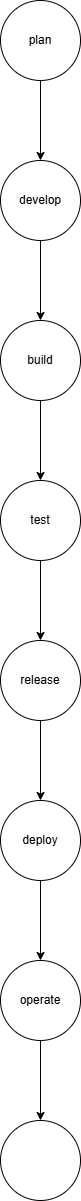

The diagram above was exported from draw.io. Its source (the exported page's mxGraphModel, read from the mxfile embedded in the PNG):
<mxGraphModel dx="1042" dy="1696" grid="1" gridSize="10" guides="1" tooltips="1" connect="1" arrows="1" fold="1" page="1" pageScale="1" pageWidth="827" pageHeight="1169" math="0" shadow="0">
  <root>
    <mxCell id="0" />
    <mxCell id="1" parent="0" />
    <mxCell id="d6En83zJOTcVFAIA0qdu-3" edge="1" parent="1" source="d6En83zJOTcVFAIA0qdu-1" style="edgeStyle=orthogonalEdgeStyle;rounded=0;orthogonalLoop=1;jettySize=auto;html=1;" target="d6En83zJOTcVFAIA0qdu-2" value="">
      <mxGeometry relative="1" as="geometry" />
    </mxCell>
    <mxCell id="d6En83zJOTcVFAIA0qdu-1" parent="1" style="ellipse;whiteSpace=wrap;html=1;aspect=fixed;" value="plan" vertex="1">
      <mxGeometry height="80" width="80" x="374" y="-1160" as="geometry" />
    </mxCell>
    <mxCell id="d6En83zJOTcVFAIA0qdu-5" edge="1" parent="1" source="d6En83zJOTcVFAIA0qdu-2" style="edgeStyle=orthogonalEdgeStyle;rounded=0;orthogonalLoop=1;jettySize=auto;html=1;" target="d6En83zJOTcVFAIA0qdu-4" value="">
      <mxGeometry relative="1" as="geometry" />
    </mxCell>
    <mxCell id="d6En83zJOTcVFAIA0qdu-2" parent="1" style="ellipse;whiteSpace=wrap;html=1;aspect=fixed;" value="develop" vertex="1">
      <mxGeometry height="80" width="80" x="374" y="-1000" as="geometry" />
    </mxCell>
    <mxCell id="d6En83zJOTcVFAIA0qdu-7" edge="1" parent="1" source="d6En83zJOTcVFAIA0qdu-4" style="edgeStyle=orthogonalEdgeStyle;rounded=0;orthogonalLoop=1;jettySize=auto;html=1;" target="d6En83zJOTcVFAIA0qdu-6" value="">
      <mxGeometry relative="1" as="geometry" />
    </mxCell>
    <mxCell id="d6En83zJOTcVFAIA0qdu-4" parent="1" style="ellipse;whiteSpace=wrap;html=1;aspect=fixed;" value="build" vertex="1">
      <mxGeometry height="80" width="80" x="374" y="-840" as="geometry" />
    </mxCell>
    <mxCell id="d6En83zJOTcVFAIA0qdu-9" edge="1" parent="1" source="d6En83zJOTcVFAIA0qdu-6" style="edgeStyle=orthogonalEdgeStyle;rounded=0;orthogonalLoop=1;jettySize=auto;html=1;" target="d6En83zJOTcVFAIA0qdu-8" value="">
      <mxGeometry relative="1" as="geometry" />
    </mxCell>
    <mxCell id="d6En83zJOTcVFAIA0qdu-6" parent="1" style="ellipse;whiteSpace=wrap;html=1;aspect=fixed;" value="test" vertex="1">
      <mxGeometry height="80" width="80" x="374" y="-680" as="geometry" />
    </mxCell>
    <mxCell id="d6En83zJOTcVFAIA0qdu-11" edge="1" parent="1" source="d6En83zJOTcVFAIA0qdu-8" style="edgeStyle=orthogonalEdgeStyle;rounded=0;orthogonalLoop=1;jettySize=auto;html=1;" target="d6En83zJOTcVFAIA0qdu-10" value="">
      <mxGeometry relative="1" as="geometry" />
    </mxCell>
    <mxCell id="d6En83zJOTcVFAIA0qdu-8" parent="1" style="ellipse;whiteSpace=wrap;html=1;aspect=fixed;" value="release" vertex="1">
      <mxGeometry height="80" width="80" x="374" y="-520" as="geometry" />
    </mxCell>
    <mxCell id="d6En83zJOTcVFAIA0qdu-13" edge="1" parent="1" source="d6En83zJOTcVFAIA0qdu-10" style="edgeStyle=orthogonalEdgeStyle;rounded=0;orthogonalLoop=1;jettySize=auto;html=1;" target="d6En83zJOTcVFAIA0qdu-12" value="">
      <mxGeometry relative="1" as="geometry" />
    </mxCell>
    <mxCell id="d6En83zJOTcVFAIA0qdu-10" parent="1" style="ellipse;whiteSpace=wrap;html=1;aspect=fixed;" value="deploy" vertex="1">
      <mxGeometry height="80" width="80" x="374" y="-360" as="geometry" />
    </mxCell>
    <mxCell id="d6En83zJOTcVFAIA0qdu-15" edge="1" parent="1" source="d6En83zJOTcVFAIA0qdu-12" style="edgeStyle=orthogonalEdgeStyle;rounded=0;orthogonalLoop=1;jettySize=auto;html=1;" target="d6En83zJOTcVFAIA0qdu-14" value="">
      <mxGeometry relative="1" as="geometry" />
    </mxCell>
    <mxCell id="d6En83zJOTcVFAIA0qdu-12" parent="1" style="ellipse;whiteSpace=wrap;html=1;aspect=fixed;" value="operate" vertex="1">
      <mxGeometry height="80" width="80" x="374" y="-200" as="geometry" />
    </mxCell>
    <mxCell id="d6En83zJOTcVFAIA0qdu-14" parent="1" style="ellipse;whiteSpace=wrap;html=1;aspect=fixed;" value="" vertex="1">
      <mxGeometry height="80" width="80" x="374" y="-40" as="geometry" />
    </mxCell>
  </root>
</mxGraphModel>